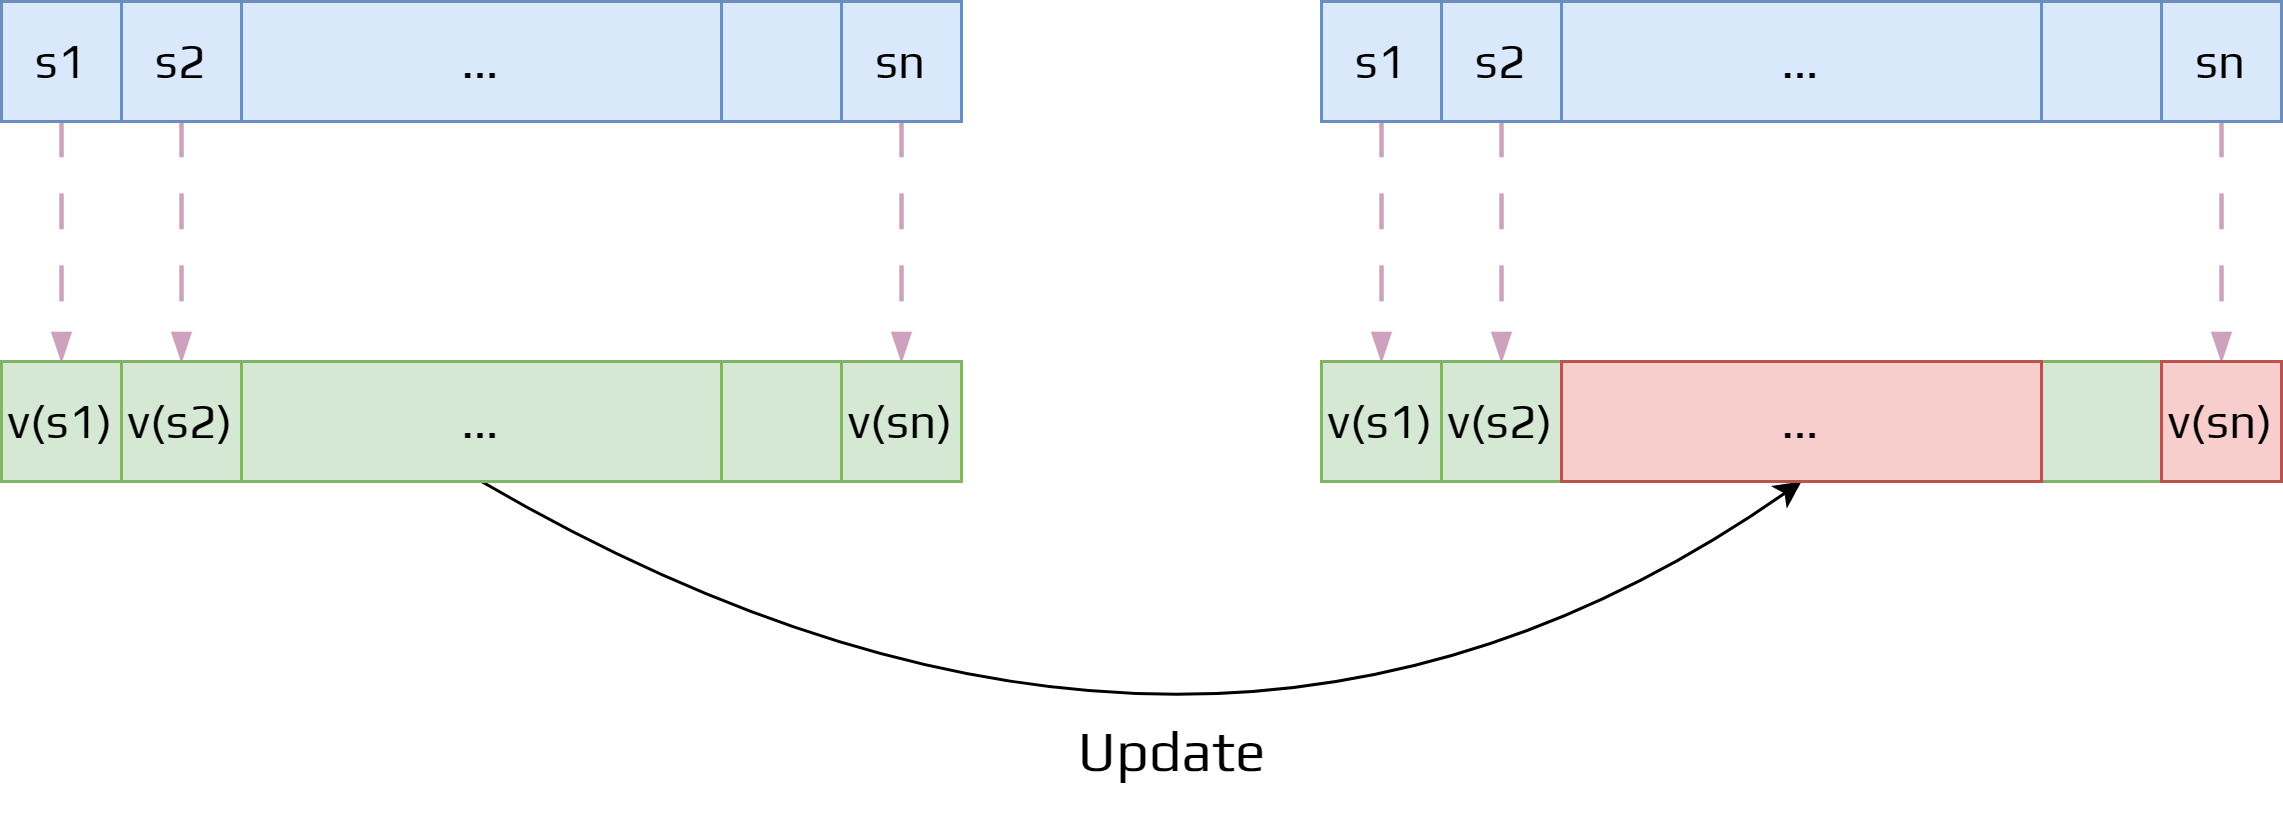

The diagram above was exported from draw.io. Its source (the exported page's mxGraphModel, read from the mxfile embedded in the PNG):
<mxGraphModel dx="1434" dy="836" grid="1" gridSize="10" guides="1" tooltips="1" connect="1" arrows="1" fold="1" page="1" pageScale="1" pageWidth="850" pageHeight="1100" math="0" shadow="0">
  <root>
    <mxCell id="0" />
    <mxCell id="1" parent="0" />
    <mxCell id="25" style="edgeStyle=none;curved=1;html=1;exitX=0.5;exitY=1;exitDx=0;exitDy=0;fontSize=16;fontFamily=Play;fontSource=https%3A%2F%2Ffonts.googleapis.com%2Fcss%3Ffamily%3DPlay;dashed=1;dashPattern=8 8;strokeWidth=1.5;endArrow=blockThin;endFill=1;strokeColor=#CDA2BE;" parent="1" source="2" target="7" edge="1">
      <mxGeometry relative="1" as="geometry" />
    </mxCell>
    <mxCell id="2" value="s1" style="whiteSpace=wrap;html=1;aspect=fixed;fillColor=#dae8fc;strokeColor=#6c8ebf;fontFamily=Play;fontSource=https%3A%2F%2Ffonts.googleapis.com%2Fcss%3Ffamily%3DPlay;fontSize=16;" parent="1" vertex="1">
      <mxGeometry x="40" y="120" width="40" height="40" as="geometry" />
    </mxCell>
    <mxCell id="26" style="edgeStyle=none;curved=1;html=1;exitX=0.5;exitY=1;exitDx=0;exitDy=0;entryX=0.5;entryY=0;entryDx=0;entryDy=0;fontSize=16;fontFamily=Play;fontSource=https%3A%2F%2Ffonts.googleapis.com%2Fcss%3Ffamily%3DPlay;dashed=1;dashPattern=8 8;strokeWidth=1.5;endArrow=blockThin;endFill=1;strokeColor=#CDA2BE;" parent="1" source="3" target="8" edge="1">
      <mxGeometry relative="1" as="geometry" />
    </mxCell>
    <mxCell id="3" value="s2" style="whiteSpace=wrap;html=1;aspect=fixed;fillColor=#dae8fc;strokeColor=#6c8ebf;fontFamily=Play;fontSource=https%3A%2F%2Ffonts.googleapis.com%2Fcss%3Ffamily%3DPlay;fontSize=16;" parent="1" vertex="1">
      <mxGeometry x="80" y="120" width="40" height="40" as="geometry" />
    </mxCell>
    <mxCell id="4" value="" style="whiteSpace=wrap;html=1;aspect=fixed;fillColor=#dae8fc;strokeColor=#6c8ebf;fontFamily=Play;fontSource=https%3A%2F%2Ffonts.googleapis.com%2Fcss%3Ffamily%3DPlay;fontSize=16;" parent="1" vertex="1">
      <mxGeometry x="280" y="120" width="40" height="40" as="geometry" />
    </mxCell>
    <mxCell id="27" style="edgeStyle=none;curved=1;html=1;exitX=0.5;exitY=1;exitDx=0;exitDy=0;fontSize=16;fontFamily=Play;fontSource=https%3A%2F%2Ffonts.googleapis.com%2Fcss%3Ffamily%3DPlay;dashed=1;dashPattern=8 8;strokeWidth=1.5;endArrow=blockThin;endFill=1;strokeColor=#CDA2BE;" parent="1" source="5" target="10" edge="1">
      <mxGeometry relative="1" as="geometry" />
    </mxCell>
    <mxCell id="5" value="sn" style="whiteSpace=wrap;html=1;aspect=fixed;fillColor=#dae8fc;strokeColor=#6c8ebf;fontFamily=Play;fontSource=https%3A%2F%2Ffonts.googleapis.com%2Fcss%3Ffamily%3DPlay;fontSize=16;" parent="1" vertex="1">
      <mxGeometry x="320" y="120" width="40" height="40" as="geometry" />
    </mxCell>
    <mxCell id="23" style="edgeStyle=none;html=1;exitX=0.5;exitY=1;exitDx=0;exitDy=0;entryX=0.5;entryY=1;entryDx=0;entryDy=0;curved=1;fontFamily=Play;fontSource=https%3A%2F%2Ffonts.googleapis.com%2Fcss%3Ffamily%3DPlay;" parent="1" source="11" target="21" edge="1">
      <mxGeometry relative="1" as="geometry">
        <Array as="points">
          <mxPoint x="440" y="420" />
        </Array>
      </mxGeometry>
    </mxCell>
    <mxCell id="6" value="..." style="rounded=0;whiteSpace=wrap;html=1;fillColor=#dae8fc;strokeColor=#6c8ebf;fontFamily=Play;fontSource=https%3A%2F%2Ffonts.googleapis.com%2Fcss%3Ffamily%3DPlay;fontSize=16;" parent="1" vertex="1">
      <mxGeometry x="120" y="120" width="160" height="40" as="geometry" />
    </mxCell>
    <mxCell id="7" value="v(s1)" style="whiteSpace=wrap;html=1;aspect=fixed;fillColor=#d5e8d4;strokeColor=#82b366;fontFamily=Play;fontSource=https%3A%2F%2Ffonts.googleapis.com%2Fcss%3Ffamily%3DPlay;fontSize=16;" parent="1" vertex="1">
      <mxGeometry x="40" y="240" width="40" height="40" as="geometry" />
    </mxCell>
    <mxCell id="8" value="v(s2)" style="whiteSpace=wrap;html=1;aspect=fixed;fillColor=#d5e8d4;strokeColor=#82b366;fontFamily=Play;fontSource=https%3A%2F%2Ffonts.googleapis.com%2Fcss%3Ffamily%3DPlay;fontSize=16;" parent="1" vertex="1">
      <mxGeometry x="80" y="240" width="40" height="40" as="geometry" />
    </mxCell>
    <mxCell id="9" value="" style="whiteSpace=wrap;html=1;aspect=fixed;fillColor=#d5e8d4;strokeColor=#82b366;fontFamily=Play;fontSource=https%3A%2F%2Ffonts.googleapis.com%2Fcss%3Ffamily%3DPlay;fontSize=16;" parent="1" vertex="1">
      <mxGeometry x="280" y="240" width="40" height="40" as="geometry" />
    </mxCell>
    <mxCell id="10" value="v(sn)" style="whiteSpace=wrap;html=1;aspect=fixed;fillColor=#d5e8d4;strokeColor=#82b366;fontFamily=Play;fontSource=https%3A%2F%2Ffonts.googleapis.com%2Fcss%3Ffamily%3DPlay;fontSize=16;" parent="1" vertex="1">
      <mxGeometry x="320" y="240" width="40" height="40" as="geometry" />
    </mxCell>
    <mxCell id="11" value="..." style="rounded=0;whiteSpace=wrap;html=1;fillColor=#d5e8d4;strokeColor=#82b366;fontFamily=Play;fontSource=https%3A%2F%2Ffonts.googleapis.com%2Fcss%3Ffamily%3DPlay;fontSize=16;" parent="1" vertex="1">
      <mxGeometry x="120" y="240" width="160" height="40" as="geometry" />
    </mxCell>
    <mxCell id="28" style="edgeStyle=none;curved=1;html=1;exitX=0.5;exitY=1;exitDx=0;exitDy=0;entryX=0.5;entryY=0;entryDx=0;entryDy=0;fontSize=16;fontFamily=Play;fontSource=https%3A%2F%2Ffonts.googleapis.com%2Fcss%3Ffamily%3DPlay;dashed=1;dashPattern=8 8;strokeWidth=1.5;endArrow=blockThin;endFill=1;strokeColor=#CDA2BE;" parent="1" source="12" target="17" edge="1">
      <mxGeometry relative="1" as="geometry" />
    </mxCell>
    <mxCell id="12" value="s1" style="whiteSpace=wrap;html=1;aspect=fixed;fillColor=#dae8fc;strokeColor=#6c8ebf;fontFamily=Play;fontSource=https%3A%2F%2Ffonts.googleapis.com%2Fcss%3Ffamily%3DPlay;fontSize=16;" parent="1" vertex="1">
      <mxGeometry x="480" y="120" width="40" height="40" as="geometry" />
    </mxCell>
    <mxCell id="29" style="edgeStyle=none;curved=1;html=1;exitX=0.5;exitY=1;exitDx=0;exitDy=0;entryX=0.5;entryY=0;entryDx=0;entryDy=0;fontSize=16;fontFamily=Play;fontSource=https%3A%2F%2Ffonts.googleapis.com%2Fcss%3Ffamily%3DPlay;dashed=1;dashPattern=8 8;strokeWidth=1.5;endArrow=blockThin;endFill=1;strokeColor=#CDA2BE;" parent="1" source="13" target="18" edge="1">
      <mxGeometry relative="1" as="geometry" />
    </mxCell>
    <mxCell id="13" value="s2" style="whiteSpace=wrap;html=1;aspect=fixed;fillColor=#dae8fc;strokeColor=#6c8ebf;fontFamily=Play;fontSource=https%3A%2F%2Ffonts.googleapis.com%2Fcss%3Ffamily%3DPlay;fontSize=16;" parent="1" vertex="1">
      <mxGeometry x="520" y="120" width="40" height="40" as="geometry" />
    </mxCell>
    <mxCell id="14" value="" style="whiteSpace=wrap;html=1;aspect=fixed;fillColor=#dae8fc;strokeColor=#6c8ebf;fontFamily=Play;fontSource=https%3A%2F%2Ffonts.googleapis.com%2Fcss%3Ffamily%3DPlay;fontSize=16;" parent="1" vertex="1">
      <mxGeometry x="720" y="120" width="40" height="40" as="geometry" />
    </mxCell>
    <mxCell id="30" style="edgeStyle=none;curved=1;html=1;exitX=0.5;exitY=1;exitDx=0;exitDy=0;entryX=0.5;entryY=0;entryDx=0;entryDy=0;fontSize=16;fontFamily=Play;fontSource=https%3A%2F%2Ffonts.googleapis.com%2Fcss%3Ffamily%3DPlay;dashed=1;dashPattern=8 8;strokeWidth=1.5;endArrow=blockThin;endFill=1;strokeColor=#CDA2BE;" parent="1" source="15" target="20" edge="1">
      <mxGeometry relative="1" as="geometry" />
    </mxCell>
    <mxCell id="15" value="sn" style="whiteSpace=wrap;html=1;aspect=fixed;fillColor=#dae8fc;strokeColor=#6c8ebf;fontFamily=Play;fontSource=https%3A%2F%2Ffonts.googleapis.com%2Fcss%3Ffamily%3DPlay;fontSize=16;" parent="1" vertex="1">
      <mxGeometry x="760" y="120" width="40" height="40" as="geometry" />
    </mxCell>
    <mxCell id="16" value="..." style="rounded=0;whiteSpace=wrap;html=1;fillColor=#dae8fc;strokeColor=#6c8ebf;fontFamily=Play;fontSource=https%3A%2F%2Ffonts.googleapis.com%2Fcss%3Ffamily%3DPlay;fontSize=16;" parent="1" vertex="1">
      <mxGeometry x="560" y="120" width="160" height="40" as="geometry" />
    </mxCell>
    <mxCell id="17" value="v(s1)" style="whiteSpace=wrap;html=1;aspect=fixed;fillColor=#d5e8d4;strokeColor=#82b366;fontFamily=Play;fontSource=https%3A%2F%2Ffonts.googleapis.com%2Fcss%3Ffamily%3DPlay;fontSize=16;" parent="1" vertex="1">
      <mxGeometry x="480" y="240" width="40" height="40" as="geometry" />
    </mxCell>
    <mxCell id="18" value="v(s2)" style="whiteSpace=wrap;html=1;aspect=fixed;fillColor=#d5e8d4;strokeColor=#82b366;fontFamily=Play;fontSource=https%3A%2F%2Ffonts.googleapis.com%2Fcss%3Ffamily%3DPlay;fontSize=16;" parent="1" vertex="1">
      <mxGeometry x="520" y="240" width="40" height="40" as="geometry" />
    </mxCell>
    <mxCell id="19" value="" style="whiteSpace=wrap;html=1;aspect=fixed;fillColor=#d5e8d4;strokeColor=#82b366;fontFamily=Play;fontSource=https%3A%2F%2Ffonts.googleapis.com%2Fcss%3Ffamily%3DPlay;fontSize=16;" parent="1" vertex="1">
      <mxGeometry x="720" y="240" width="40" height="40" as="geometry" />
    </mxCell>
    <mxCell id="20" value="v(sn)" style="whiteSpace=wrap;html=1;aspect=fixed;fillColor=#f8cecc;strokeColor=#b85450;fontFamily=Play;fontSource=https%3A%2F%2Ffonts.googleapis.com%2Fcss%3Ffamily%3DPlay;fontSize=16;" parent="1" vertex="1">
      <mxGeometry x="760" y="240" width="40" height="40" as="geometry" />
    </mxCell>
    <mxCell id="21" value="..." style="rounded=0;whiteSpace=wrap;html=1;fillColor=#f8cecc;strokeColor=#b85450;fontFamily=Play;fontSource=https%3A%2F%2Ffonts.googleapis.com%2Fcss%3Ffamily%3DPlay;fontSize=16;" parent="1" vertex="1">
      <mxGeometry x="560" y="240" width="160" height="40" as="geometry" />
    </mxCell>
    <mxCell id="24" value="Update" style="text;html=1;align=center;verticalAlign=middle;resizable=0;points=[];autosize=1;strokeColor=none;fillColor=none;fontSize=19;fontFamily=Play;fontSource=https%3A%2F%2Ffonts.googleapis.com%2Fcss%3Ffamily%3DPlay;" parent="1" vertex="1">
      <mxGeometry x="385" y="350" width="90" height="40" as="geometry" />
    </mxCell>
  </root>
</mxGraphModel>